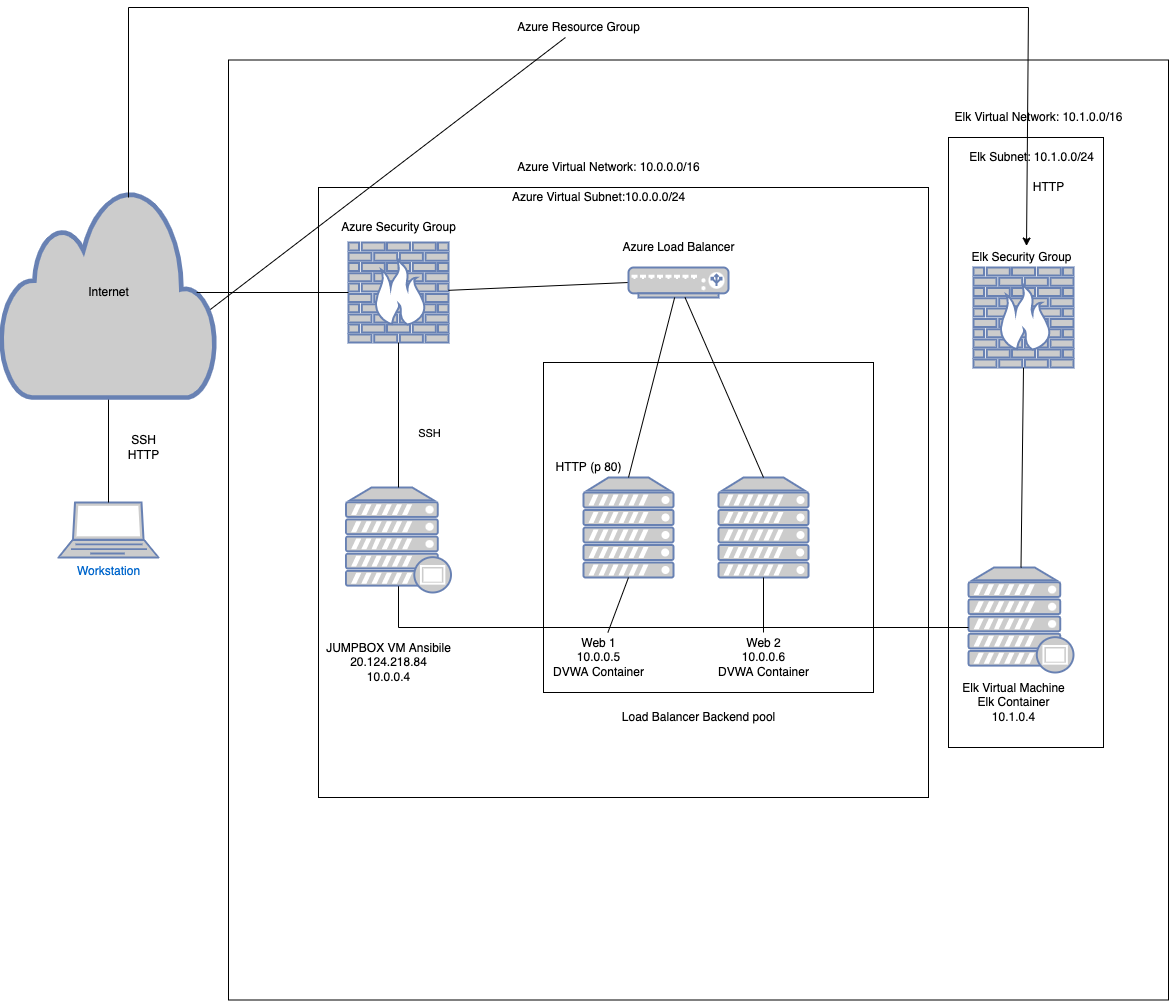

The diagram above was exported from draw.io. Its source (the exported page's mxGraphModel, read from the mxfile embedded in the PNG):
<mxGraphModel dx="2742" dy="1226" grid="1" gridSize="10" guides="1" tooltips="1" connect="1" arrows="1" fold="1" page="1" pageScale="1" pageWidth="850" pageHeight="1100" math="0" shadow="0">
  <root>
    <mxCell id="3Nrj7gDawpZKkXqVVtNP-0" />
    <mxCell id="3Nrj7gDawpZKkXqVVtNP-1" parent="3Nrj7gDawpZKkXqVVtNP-0" />
    <mxCell id="3Nrj7gDawpZKkXqVVtNP-2" value="Workstation" style="fontColor=#0066CC;verticalAlign=top;verticalLabelPosition=bottom;labelPosition=center;align=center;html=1;outlineConnect=0;fillColor=#CCCCCC;strokeColor=#6881B3;gradientColor=none;gradientDirection=north;strokeWidth=2;shape=mxgraph.networks.laptop;" parent="3Nrj7gDawpZKkXqVVtNP-1" vertex="1">
      <mxGeometry x="30" y="655" width="100" height="55" as="geometry" />
    </mxCell>
    <mxCell id="3Nrj7gDawpZKkXqVVtNP-3" value="" style="endArrow=none;html=1;rounded=0;fontColor=default;exitX=0.5;exitY=0;exitDx=0;exitDy=0;exitPerimeter=0;" parent="3Nrj7gDawpZKkXqVVtNP-1" source="3Nrj7gDawpZKkXqVVtNP-2" target="xL_MXkkyKYpApnCC6nvP-3" edge="1">
      <mxGeometry width="50" height="50" relative="1" as="geometry">
        <mxPoint x="280" y="620" as="sourcePoint" />
        <mxPoint x="210" y="560" as="targetPoint" />
        <Array as="points">
          <mxPoint x="80" y="540" />
        </Array>
      </mxGeometry>
    </mxCell>
    <mxCell id="3Nrj7gDawpZKkXqVVtNP-4" value="&lt;font color=&quot;#000000&quot;&gt;Internet&lt;/font&gt;" style="html=1;outlineConnect=0;fillColor=#CCCCCC;strokeColor=#6881B3;gradientColor=none;gradientDirection=north;strokeWidth=2;shape=mxgraph.networks.cloud;fontColor=#ffffff;" parent="3Nrj7gDawpZKkXqVVtNP-1" vertex="1">
      <mxGeometry x="-27.5" y="340" width="215" height="210" as="geometry" />
    </mxCell>
    <mxCell id="3Nrj7gDawpZKkXqVVtNP-5" value="SSH&lt;br&gt;HTTP" style="text;html=1;align=center;verticalAlign=middle;resizable=0;points=[];autosize=1;strokeColor=none;fillColor=none;fontColor=#000000;" parent="3Nrj7gDawpZKkXqVVtNP-1" vertex="1">
      <mxGeometry x="90" y="585" width="50" height="30" as="geometry" />
    </mxCell>
    <mxCell id="3Nrj7gDawpZKkXqVVtNP-7" value="" style="fontColor=#0066CC;verticalAlign=top;verticalLabelPosition=bottom;labelPosition=center;align=center;html=1;outlineConnect=0;fillColor=#CCCCCC;strokeColor=#6881B3;gradientColor=none;gradientDirection=north;strokeWidth=2;shape=mxgraph.networks.firewall;" parent="3Nrj7gDawpZKkXqVVtNP-1" vertex="1">
      <mxGeometry x="320" y="395" width="100" height="100" as="geometry" />
    </mxCell>
    <mxCell id="3Nrj7gDawpZKkXqVVtNP-8" value="Azure Security Group" style="text;html=1;align=center;verticalAlign=middle;resizable=0;points=[];autosize=1;strokeColor=none;fillColor=none;fontColor=#000000;" parent="3Nrj7gDawpZKkXqVVtNP-1" vertex="1">
      <mxGeometry x="305" y="370" width="130" height="20" as="geometry" />
    </mxCell>
    <mxCell id="3Nrj7gDawpZKkXqVVtNP-9" value="" style="endArrow=none;html=1;rounded=0;fontColor=#000000;exitX=0;exitY=0.5;exitDx=0;exitDy=0;exitPerimeter=0;" parent="3Nrj7gDawpZKkXqVVtNP-1" source="eEofctxziwYAHqPxU8yG-0" target="3Nrj7gDawpZKkXqVVtNP-7" edge="1">
      <mxGeometry width="50" height="50" relative="1" as="geometry">
        <mxPoint x="600" y="630" as="sourcePoint" />
        <mxPoint x="520" y="620" as="targetPoint" />
      </mxGeometry>
    </mxCell>
    <mxCell id="3Nrj7gDawpZKkXqVVtNP-10" value="&lt;blockquote style=&quot;margin: 0 0 0 40px ; border: none ; padding: 0px&quot;&gt;HTTP (p 80)&lt;/blockquote&gt;" style="text;html=1;align=center;verticalAlign=middle;resizable=0;points=[];autosize=1;strokeColor=none;fillColor=none;fontColor=#000000;" parent="3Nrj7gDawpZKkXqVVtNP-1" vertex="1">
      <mxGeometry x="480" y="610" width="120" height="20" as="geometry" />
    </mxCell>
    <mxCell id="3Nrj7gDawpZKkXqVVtNP-13" value="Azure Virtual Network: 10.0.0.0/16&lt;br&gt;" style="text;html=1;align=center;verticalAlign=middle;resizable=0;points=[];autosize=1;strokeColor=none;fillColor=none;fontColor=#000000;" parent="3Nrj7gDawpZKkXqVVtNP-1" vertex="1">
      <mxGeometry x="480" y="310" width="200" height="20" as="geometry" />
    </mxCell>
    <mxCell id="3Nrj7gDawpZKkXqVVtNP-14" value="Azure Virtual Subnet:10.0.0.0/24" style="text;html=1;align=center;verticalAlign=middle;resizable=0;points=[];autosize=1;strokeColor=none;fillColor=none;fontColor=#000000;" parent="3Nrj7gDawpZKkXqVVtNP-1" vertex="1">
      <mxGeometry x="475" y="340" width="190" height="20" as="geometry" />
    </mxCell>
    <mxCell id="pLe2a6Dbu5kSLIHPGkmZ-0" value="" style="fontColor=#0066CC;verticalAlign=top;verticalLabelPosition=bottom;labelPosition=center;align=center;html=1;outlineConnect=0;fillColor=#CCCCCC;strokeColor=#6881B3;gradientColor=none;gradientDirection=north;strokeWidth=2;shape=mxgraph.networks.server;" parent="3Nrj7gDawpZKkXqVVtNP-1" vertex="1">
      <mxGeometry x="690" y="630" width="90" height="100" as="geometry" />
    </mxCell>
    <mxCell id="pLe2a6Dbu5kSLIHPGkmZ-1" value="" style="fontColor=#0066CC;verticalAlign=top;verticalLabelPosition=bottom;labelPosition=center;align=center;html=1;outlineConnect=0;fillColor=#CCCCCC;strokeColor=#6881B3;gradientColor=none;gradientDirection=north;strokeWidth=2;shape=mxgraph.networks.server;" parent="3Nrj7gDawpZKkXqVVtNP-1" vertex="1">
      <mxGeometry x="555" y="630" width="90" height="100" as="geometry" />
    </mxCell>
    <mxCell id="eEofctxziwYAHqPxU8yG-0" value="" style="fontColor=#0066CC;verticalAlign=top;verticalLabelPosition=bottom;labelPosition=center;align=center;html=1;outlineConnect=0;fillColor=#CCCCCC;strokeColor=#6881B3;gradientColor=none;gradientDirection=north;strokeWidth=2;shape=mxgraph.networks.load_balancer;" parent="3Nrj7gDawpZKkXqVVtNP-1" vertex="1">
      <mxGeometry x="600" y="420" width="100" height="30" as="geometry" />
    </mxCell>
    <mxCell id="8KOm3E8VqrW_l2KlY2Wn-0" value="Azure Load Balancer" style="text;html=1;align=center;verticalAlign=middle;resizable=0;points=[];autosize=1;strokeColor=none;fillColor=none;fontColor=#000000;" parent="3Nrj7gDawpZKkXqVVtNP-1" vertex="1">
      <mxGeometry x="585" y="390" width="130" height="20" as="geometry" />
    </mxCell>
    <mxCell id="BeSYUu0BHfMe4XszylgX-0" value="" style="endArrow=none;html=1;rounded=0;fontColor=#000000;exitX=0.5;exitY=0;exitDx=0;exitDy=0;exitPerimeter=0;" parent="3Nrj7gDawpZKkXqVVtNP-1" source="pLe2a6Dbu5kSLIHPGkmZ-1" target="eEofctxziwYAHqPxU8yG-0" edge="1">
      <mxGeometry width="50" height="50" relative="1" as="geometry">
        <mxPoint x="320" y="620" as="sourcePoint" />
        <mxPoint x="370" y="570" as="targetPoint" />
      </mxGeometry>
    </mxCell>
    <mxCell id="BeSYUu0BHfMe4XszylgX-2" value="" style="endArrow=none;html=1;rounded=0;fontColor=#000000;exitX=0.5;exitY=0;exitDx=0;exitDy=0;exitPerimeter=0;" parent="3Nrj7gDawpZKkXqVVtNP-1" source="pLe2a6Dbu5kSLIHPGkmZ-0" target="eEofctxziwYAHqPxU8yG-0" edge="1">
      <mxGeometry width="50" height="50" relative="1" as="geometry">
        <mxPoint x="320" y="620" as="sourcePoint" />
        <mxPoint x="370" y="570" as="targetPoint" />
      </mxGeometry>
    </mxCell>
    <mxCell id="xL_MXkkyKYpApnCC6nvP-2" value="" style="endArrow=classic;html=1;rounded=0;entryX=0.546;entryY=-0.073;entryDx=0;entryDy=0;entryPerimeter=0;" parent="3Nrj7gDawpZKkXqVVtNP-1" target="xL_MXkkyKYpApnCC6nvP-22" edge="1">
      <mxGeometry width="50" height="50" relative="1" as="geometry">
        <mxPoint x="100" y="350" as="sourcePoint" />
        <mxPoint x="1000" y="350" as="targetPoint" />
        <Array as="points">
          <mxPoint x="100" y="160" />
          <mxPoint x="1000" y="160" />
        </Array>
      </mxGeometry>
    </mxCell>
    <mxCell id="xL_MXkkyKYpApnCC6nvP-3" value="Azure Resource Group" style="text;html=1;align=center;verticalAlign=middle;resizable=0;points=[];autosize=1;strokeColor=none;fillColor=none;" parent="3Nrj7gDawpZKkXqVVtNP-1" vertex="1">
      <mxGeometry x="480" y="170" width="140" height="20" as="geometry" />
    </mxCell>
    <mxCell id="xL_MXkkyKYpApnCC6nvP-4" value="" style="fontColor=#0066CC;verticalAlign=top;verticalLabelPosition=bottom;labelPosition=center;align=center;html=1;outlineConnect=0;fillColor=#CCCCCC;strokeColor=#6881B3;gradientColor=none;gradientDirection=north;strokeWidth=2;shape=mxgraph.networks.proxy_server;" parent="3Nrj7gDawpZKkXqVVtNP-1" vertex="1">
      <mxGeometry x="317.5" y="640" width="105" height="105" as="geometry" />
    </mxCell>
    <mxCell id="xL_MXkkyKYpApnCC6nvP-8" value="" style="fontColor=#0066CC;verticalAlign=top;verticalLabelPosition=bottom;labelPosition=center;align=center;html=1;outlineConnect=0;fillColor=#CCCCCC;strokeColor=#6881B3;gradientColor=none;gradientDirection=north;strokeWidth=2;shape=mxgraph.networks.proxy_server;" parent="3Nrj7gDawpZKkXqVVtNP-1" vertex="1">
      <mxGeometry x="940" y="720" width="105" height="105" as="geometry" />
    </mxCell>
    <mxCell id="xL_MXkkyKYpApnCC6nvP-9" value="" style="fontColor=#0066CC;verticalAlign=top;verticalLabelPosition=bottom;labelPosition=center;align=center;html=1;outlineConnect=0;fillColor=#CCCCCC;strokeColor=#6881B3;gradientColor=none;gradientDirection=north;strokeWidth=2;shape=mxgraph.networks.firewall;" parent="3Nrj7gDawpZKkXqVVtNP-1" vertex="1">
      <mxGeometry x="945" y="420" width="100" height="100" as="geometry" />
    </mxCell>
    <mxCell id="xL_MXkkyKYpApnCC6nvP-10" value="" style="endArrow=none;html=1;rounded=0;exitX=0.5;exitY=0;exitDx=0;exitDy=0;exitPerimeter=0;entryX=0.5;entryY=1;entryDx=0;entryDy=0;entryPerimeter=0;" parent="3Nrj7gDawpZKkXqVVtNP-1" source="xL_MXkkyKYpApnCC6nvP-4" target="3Nrj7gDawpZKkXqVVtNP-7" edge="1">
      <mxGeometry width="50" height="50" relative="1" as="geometry">
        <mxPoint x="460" y="540" as="sourcePoint" />
        <mxPoint x="510" y="490" as="targetPoint" />
      </mxGeometry>
    </mxCell>
    <mxCell id="xL_MXkkyKYpApnCC6nvP-11" value="SSH&lt;br&gt;" style="edgeLabel;html=1;align=center;verticalAlign=middle;resizable=0;points=[];" parent="xL_MXkkyKYpApnCC6nvP-10" vertex="1" connectable="0">
      <mxGeometry x="-0.062" y="-7" relative="1" as="geometry">
        <mxPoint x="23" y="13" as="offset" />
      </mxGeometry>
    </mxCell>
    <mxCell id="xL_MXkkyKYpApnCC6nvP-12" value="JUMPBOX VM Ansibile&lt;br&gt;20.124.218.84&lt;br&gt;10.0.0.4" style="text;html=1;align=center;verticalAlign=middle;resizable=0;points=[];autosize=1;strokeColor=none;fillColor=none;" parent="3Nrj7gDawpZKkXqVVtNP-1" vertex="1">
      <mxGeometry x="290" y="790" width="140" height="50" as="geometry" />
    </mxCell>
    <mxCell id="xL_MXkkyKYpApnCC6nvP-13" value="Web 1&lt;br&gt;10.0.0.5&lt;br&gt;DVWA Container" style="text;html=1;align=center;verticalAlign=middle;resizable=0;points=[];autosize=1;strokeColor=none;fillColor=none;" parent="3Nrj7gDawpZKkXqVVtNP-1" vertex="1">
      <mxGeometry x="515" y="785" width="110" height="50" as="geometry" />
    </mxCell>
    <mxCell id="xL_MXkkyKYpApnCC6nvP-14" value="Web 2&lt;br&gt;10.0.0.6&lt;br&gt;DVWA Container" style="text;html=1;align=center;verticalAlign=middle;resizable=0;points=[];autosize=1;strokeColor=none;fillColor=none;" parent="3Nrj7gDawpZKkXqVVtNP-1" vertex="1">
      <mxGeometry x="680" y="785" width="110" height="50" as="geometry" />
    </mxCell>
    <mxCell id="xL_MXkkyKYpApnCC6nvP-15" value="Load Balancer Backend pool" style="text;html=1;align=center;verticalAlign=middle;resizable=0;points=[];autosize=1;strokeColor=none;fillColor=none;" parent="3Nrj7gDawpZKkXqVVtNP-1" vertex="1">
      <mxGeometry x="585" y="860" width="170" height="20" as="geometry" />
    </mxCell>
    <mxCell id="xL_MXkkyKYpApnCC6nvP-16" value="" style="endArrow=none;html=1;rounded=0;exitX=0.5;exitY=0.94;exitDx=0;exitDy=0;exitPerimeter=0;" parent="3Nrj7gDawpZKkXqVVtNP-1" source="xL_MXkkyKYpApnCC6nvP-4" edge="1">
      <mxGeometry width="50" height="50" relative="1" as="geometry">
        <mxPoint x="460" y="550" as="sourcePoint" />
        <mxPoint x="940" y="780" as="targetPoint" />
        <Array as="points">
          <mxPoint x="370" y="780" />
        </Array>
      </mxGeometry>
    </mxCell>
    <mxCell id="xL_MXkkyKYpApnCC6nvP-17" value="" style="endArrow=none;html=1;rounded=0;exitX=0.5;exitY=1;exitDx=0;exitDy=0;exitPerimeter=0;" parent="3Nrj7gDawpZKkXqVVtNP-1" source="pLe2a6Dbu5kSLIHPGkmZ-1" target="xL_MXkkyKYpApnCC6nvP-13" edge="1">
      <mxGeometry width="50" height="50" relative="1" as="geometry">
        <mxPoint x="460" y="550" as="sourcePoint" />
        <mxPoint x="510" y="500" as="targetPoint" />
      </mxGeometry>
    </mxCell>
    <mxCell id="xL_MXkkyKYpApnCC6nvP-18" value="" style="endArrow=none;html=1;rounded=0;exitX=0.5;exitY=1;exitDx=0;exitDy=0;exitPerimeter=0;" parent="3Nrj7gDawpZKkXqVVtNP-1" source="pLe2a6Dbu5kSLIHPGkmZ-0" target="xL_MXkkyKYpApnCC6nvP-14" edge="1">
      <mxGeometry width="50" height="50" relative="1" as="geometry">
        <mxPoint x="460" y="550" as="sourcePoint" />
        <mxPoint x="510" y="500" as="targetPoint" />
      </mxGeometry>
    </mxCell>
    <mxCell id="xL_MXkkyKYpApnCC6nvP-19" value="" style="endArrow=none;html=1;rounded=0;exitX=0.91;exitY=0.5;exitDx=0;exitDy=0;exitPerimeter=0;" parent="3Nrj7gDawpZKkXqVVtNP-1" source="3Nrj7gDawpZKkXqVVtNP-4" target="3Nrj7gDawpZKkXqVVtNP-7" edge="1">
      <mxGeometry width="50" height="50" relative="1" as="geometry">
        <mxPoint x="460" y="550" as="sourcePoint" />
        <mxPoint x="510" y="500" as="targetPoint" />
      </mxGeometry>
    </mxCell>
    <mxCell id="xL_MXkkyKYpApnCC6nvP-20" value="" style="rounded=0;whiteSpace=wrap;html=1;fillColor=none;" parent="3Nrj7gDawpZKkXqVVtNP-1" vertex="1">
      <mxGeometry x="920" y="290" width="155" height="610" as="geometry" />
    </mxCell>
    <mxCell id="xL_MXkkyKYpApnCC6nvP-21" value="Elk Virtual Machine&lt;br&gt;Elk Container&lt;br&gt;10.1.0.4" style="text;html=1;align=center;verticalAlign=middle;resizable=0;points=[];autosize=1;strokeColor=none;fillColor=none;" parent="3Nrj7gDawpZKkXqVVtNP-1" vertex="1">
      <mxGeometry x="925" y="830" width="120" height="50" as="geometry" />
    </mxCell>
    <mxCell id="xL_MXkkyKYpApnCC6nvP-22" value="Elk Security Group" style="text;html=1;align=center;verticalAlign=middle;resizable=0;points=[];autosize=1;strokeColor=none;fillColor=none;" parent="3Nrj7gDawpZKkXqVVtNP-1" vertex="1">
      <mxGeometry x="932.5" y="400" width="120" height="20" as="geometry" />
    </mxCell>
    <mxCell id="xL_MXkkyKYpApnCC6nvP-23" value="HTTP" style="text;html=1;align=center;verticalAlign=middle;resizable=0;points=[];autosize=1;strokeColor=none;fillColor=none;" parent="3Nrj7gDawpZKkXqVVtNP-1" vertex="1">
      <mxGeometry x="995" y="330" width="50" height="20" as="geometry" />
    </mxCell>
    <mxCell id="xL_MXkkyKYpApnCC6nvP-24" value="Elk Subnet: 10.1.0.0/24" style="text;html=1;align=center;verticalAlign=middle;resizable=0;points=[];autosize=1;strokeColor=none;fillColor=none;" parent="3Nrj7gDawpZKkXqVVtNP-1" vertex="1">
      <mxGeometry x="932.5" y="300" width="140" height="20" as="geometry" />
    </mxCell>
    <mxCell id="xL_MXkkyKYpApnCC6nvP-25" value="Elk Virtual Network: 10.1.0.0/16" style="text;html=1;align=center;verticalAlign=middle;resizable=0;points=[];autosize=1;strokeColor=none;fillColor=none;" parent="3Nrj7gDawpZKkXqVVtNP-1" vertex="1">
      <mxGeometry x="920" y="260" width="180" height="20" as="geometry" />
    </mxCell>
    <mxCell id="xL_MXkkyKYpApnCC6nvP-28" value="" style="whiteSpace=wrap;html=1;aspect=fixed;fillColor=none;" parent="3Nrj7gDawpZKkXqVVtNP-1" vertex="1">
      <mxGeometry x="515" y="515" width="330" height="330" as="geometry" />
    </mxCell>
    <mxCell id="xL_MXkkyKYpApnCC6nvP-29" value="" style="whiteSpace=wrap;html=1;aspect=fixed;fillColor=none;" parent="3Nrj7gDawpZKkXqVVtNP-1" vertex="1">
      <mxGeometry x="290" y="340" width="610" height="610" as="geometry" />
    </mxCell>
    <mxCell id="xL_MXkkyKYpApnCC6nvP-30" value="" style="whiteSpace=wrap;html=1;aspect=fixed;fillColor=none;" parent="3Nrj7gDawpZKkXqVVtNP-1" vertex="1">
      <mxGeometry x="200" y="212.5" width="940" height="940" as="geometry" />
    </mxCell>
    <mxCell id="xL_MXkkyKYpApnCC6nvP-32" value="" style="endArrow=none;html=1;rounded=0;entryX=0.5;entryY=1;entryDx=0;entryDy=0;entryPerimeter=0;exitX=0.5;exitY=0;exitDx=0;exitDy=0;exitPerimeter=0;" parent="3Nrj7gDawpZKkXqVVtNP-1" source="xL_MXkkyKYpApnCC6nvP-8" target="xL_MXkkyKYpApnCC6nvP-9" edge="1">
      <mxGeometry width="50" height="50" relative="1" as="geometry">
        <mxPoint x="490" y="540" as="sourcePoint" />
        <mxPoint x="540" y="490" as="targetPoint" />
      </mxGeometry>
    </mxCell>
  </root>
</mxGraphModel>